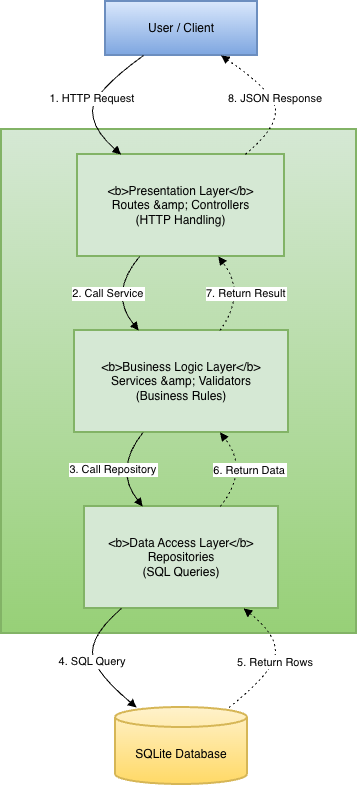

The diagram above was exported from draw.io. Its source (the exported page's mxGraphModel, read from the mxfile embedded in the PNG):
<mxGraphModel dx="876" dy="1257" grid="1" gridSize="10" guides="1" tooltips="1" connect="1" arrows="1" fold="1" page="1" pageScale="1" pageWidth="850" pageHeight="1100" math="0" shadow="0">
  <root>
    <mxCell id="0" />
    <mxCell id="1" parent="0" />
    <mxCell id="62tJoUl9VSvyvSC7ZBnM-6" parent="1" style="whiteSpace=wrap;strokeWidth=2;fillColor=#d5e8d4;gradientColor=#97d077;strokeColor=#82b366;" value="Student Management System" vertex="1">
      <mxGeometry height="504" width="355" x="248" y="287" as="geometry" />
    </mxCell>
    <mxCell id="62tJoUl9VSvyvSC7ZBnM-7" parent="1" style="whiteSpace=wrap;strokeWidth=2;fillColor=#dae8fc;gradientColor=#7ea6e0;strokeColor=#6c8ebf;" value="User / Client" vertex="1">
      <mxGeometry height="54" width="152" x="352" y="159" as="geometry" />
    </mxCell>
    <mxCell id="62tJoUl9VSvyvSC7ZBnM-8" parent="1" style="whiteSpace=wrap;strokeWidth=2;fillColor=#d5e8d4;strokeColor=#82b366;" value="&lt;b&gt;Presentation Layer&lt;/b&gt;&#10;Routes &amp;amp; Controllers&#10;(HTTP Handling)" vertex="1">
      <mxGeometry height="102" width="207" x="324" y="312" as="geometry" />
    </mxCell>
    <mxCell id="62tJoUl9VSvyvSC7ZBnM-9" parent="1" style="whiteSpace=wrap;strokeWidth=2;fillColor=#d5e8d4;strokeColor=#82b366;" value="&lt;b&gt;Business Logic Layer&lt;/b&gt;&#10;Services &amp;amp; Validators&#10;(Business Rules)" vertex="1">
      <mxGeometry height="102" width="214" x="321" y="488" as="geometry" />
    </mxCell>
    <mxCell id="62tJoUl9VSvyvSC7ZBnM-10" parent="1" style="whiteSpace=wrap;strokeWidth=2;fillColor=#d5e8d4;strokeColor=#82b366;" value="&lt;b&gt;Data Access Layer&lt;/b&gt;&#10;Repositories&#10;(SQL Queries)" vertex="1">
      <mxGeometry height="102" width="194" x="331" y="664" as="geometry" />
    </mxCell>
    <mxCell id="62tJoUl9VSvyvSC7ZBnM-11" parent="1" style="shape=cylinder3;boundedLbl=1;backgroundOutline=1;size=10;strokeWidth=2;whiteSpace=wrap;fillColor=#fff2cc;gradientColor=#ffd966;strokeColor=#d6b656;" value="SQLite Database" vertex="1">
      <mxGeometry height="77" width="132" x="362" y="865" as="geometry" />
    </mxCell>
    <mxCell id="62tJoUl9VSvyvSC7ZBnM-12" edge="1" parent="1" source="62tJoUl9VSvyvSC7ZBnM-7" style="curved=1;startArrow=none;endArrow=block;exitX=0.25;exitY=1;entryX=0.21;entryY=0;rounded=0;" target="62tJoUl9VSvyvSC7ZBnM-8" value="1. HTTP Request">
      <mxGeometry relative="1" as="geometry">
        <Array as="points">
          <mxPoint x="339" y="250" />
          <mxPoint x="339" y="287" />
        </Array>
      </mxGeometry>
    </mxCell>
    <mxCell id="62tJoUl9VSvyvSC7ZBnM-13" edge="1" parent="1" source="62tJoUl9VSvyvSC7ZBnM-8" style="curved=1;startArrow=none;endArrow=block;exitX=0.3;exitY=1;entryX=0.3;entryY=0;rounded=0;" target="62tJoUl9VSvyvSC7ZBnM-9" value="2. Call Service">
      <mxGeometry relative="1" as="geometry">
        <Array as="points">
          <mxPoint x="355" y="451" />
        </Array>
      </mxGeometry>
    </mxCell>
    <mxCell id="62tJoUl9VSvyvSC7ZBnM-14" edge="1" parent="1" source="62tJoUl9VSvyvSC7ZBnM-9" style="curved=1;startArrow=none;endArrow=block;exitX=0.32;exitY=1;entryX=0.3;entryY=0;rounded=0;" target="62tJoUl9VSvyvSC7ZBnM-10" value="3. Call Repository">
      <mxGeometry relative="1" as="geometry">
        <Array as="points">
          <mxPoint x="360" y="627" />
        </Array>
      </mxGeometry>
    </mxCell>
    <mxCell id="62tJoUl9VSvyvSC7ZBnM-15" edge="1" parent="1" source="62tJoUl9VSvyvSC7ZBnM-10" style="curved=1;startArrow=none;endArrow=block;exitX=0.19;exitY=1;entryX=0.16;entryY=0;rounded=0;" target="62tJoUl9VSvyvSC7ZBnM-11" value="4. SQL Query">
      <mxGeometry relative="1" as="geometry">
        <Array as="points">
          <mxPoint x="339" y="791" />
          <mxPoint x="339" y="828" />
        </Array>
      </mxGeometry>
    </mxCell>
    <mxCell id="62tJoUl9VSvyvSC7ZBnM-16" edge="1" parent="1" source="62tJoUl9VSvyvSC7ZBnM-11" style="curved=1;dashed=1;dashPattern=2 3;startArrow=none;endArrow=block;exitX=0.86;exitY=0;entryX=0.82;entryY=1;rounded=0;" target="62tJoUl9VSvyvSC7ZBnM-10" value="5. Return Rows">
      <mxGeometry relative="1" as="geometry">
        <Array as="points">
          <mxPoint x="522" y="828" />
          <mxPoint x="522" y="791" />
        </Array>
      </mxGeometry>
    </mxCell>
    <mxCell id="62tJoUl9VSvyvSC7ZBnM-17" edge="1" parent="1" source="62tJoUl9VSvyvSC7ZBnM-10" style="curved=1;dashed=1;dashPattern=2 3;startArrow=none;endArrow=block;exitX=0.7;exitY=0;entryX=0.68;entryY=1;rounded=0;" target="62tJoUl9VSvyvSC7ZBnM-9" value="6. Return Data">
      <mxGeometry relative="1" as="geometry">
        <Array as="points">
          <mxPoint x="496" y="627" />
        </Array>
      </mxGeometry>
    </mxCell>
    <mxCell id="62tJoUl9VSvyvSC7ZBnM-18" edge="1" parent="1" source="62tJoUl9VSvyvSC7ZBnM-9" style="curved=1;dashed=1;dashPattern=2 3;startArrow=none;endArrow=block;exitX=0.68;exitY=0;entryX=0.68;entryY=1;rounded=0;" target="62tJoUl9VSvyvSC7ZBnM-8" value="7. Return Result">
      <mxGeometry relative="1" as="geometry">
        <Array as="points">
          <mxPoint x="493" y="451" />
        </Array>
      </mxGeometry>
    </mxCell>
    <mxCell id="62tJoUl9VSvyvSC7ZBnM-19" edge="1" parent="1" source="62tJoUl9VSvyvSC7ZBnM-8" style="curved=1;dashed=1;dashPattern=2 3;startArrow=none;endArrow=block;exitX=0.81;exitY=0;entryX=0.76;entryY=1;rounded=0;" target="62tJoUl9VSvyvSC7ZBnM-7" value="8. JSON Response">
      <mxGeometry relative="1" as="geometry">
        <Array as="points">
          <mxPoint x="522" y="287" />
          <mxPoint x="522" y="250" />
        </Array>
      </mxGeometry>
    </mxCell>
  </root>
</mxGraphModel>